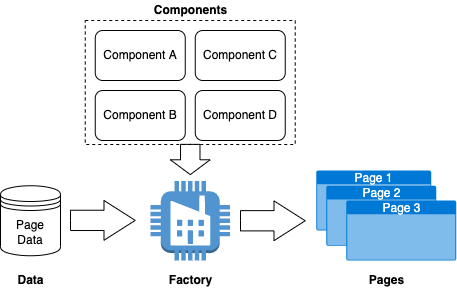

The diagram above was exported from draw.io. Its source (the exported page's mxGraphModel, read from the mxfile embedded in the PNG):
<mxGraphModel dx="2942" dy="1154" grid="1" gridSize="10" guides="1" tooltips="1" connect="1" arrows="1" fold="1" page="1" pageScale="1" pageWidth="850" pageHeight="1100" math="0" shadow="0">
  <root>
    <mxCell id="0" />
    <mxCell id="1" parent="0" />
    <mxCell id="2" value="Component A" style="rounded=1;whiteSpace=wrap;html=1;" vertex="1" parent="1">
      <mxGeometry x="254.75" y="130" width="90" height="50" as="geometry" />
    </mxCell>
    <mxCell id="3" value="Component B" style="rounded=1;whiteSpace=wrap;html=1;" vertex="1" parent="1">
      <mxGeometry x="254.75" y="190" width="90" height="50" as="geometry" />
    </mxCell>
    <mxCell id="4" value="Component C" style="rounded=1;whiteSpace=wrap;html=1;" vertex="1" parent="1">
      <mxGeometry x="354.75" y="130" width="90" height="50" as="geometry" />
    </mxCell>
    <mxCell id="5" value="Component D" style="rounded=1;whiteSpace=wrap;html=1;" vertex="1" parent="1">
      <mxGeometry x="354.75" y="190" width="90" height="50" as="geometry" />
    </mxCell>
    <mxCell id="6" value="" style="outlineConnect=0;dashed=0;verticalLabelPosition=bottom;verticalAlign=top;align=center;html=1;shape=mxgraph.aws3.factory;fillColor=#5294CF;gradientColor=none;" vertex="1" parent="1">
      <mxGeometry x="310" y="280.5" width="79.5" height="79.5" as="geometry" />
    </mxCell>
    <mxCell id="7" value="Page 1" style="html=1;strokeColor=none;fillColor=#0079D6;labelPosition=center;verticalLabelPosition=middle;verticalAlign=top;align=center;fontSize=12;outlineConnect=0;spacingTop=-6;fontColor=#FFFFFF;sketch=0;shape=mxgraph.sitemap.page;" vertex="1" parent="1">
      <mxGeometry x="475.75" y="270" width="115" height="60" as="geometry" />
    </mxCell>
    <mxCell id="8" value="" style="rounded=0;whiteSpace=wrap;html=1;fillColor=none;dashed=1;" vertex="1" parent="1">
      <mxGeometry x="244.75" y="120" width="210" height="124" as="geometry" />
    </mxCell>
    <mxCell id="9" value="Page 2" style="html=1;strokeColor=none;fillColor=#0079D6;labelPosition=center;verticalLabelPosition=middle;verticalAlign=top;align=center;fontSize=12;outlineConnect=0;spacingTop=-6;fontColor=#FFFFFF;sketch=0;shape=mxgraph.sitemap.page;" vertex="1" parent="1">
      <mxGeometry x="485.75" y="285.25" width="110" height="60" as="geometry" />
    </mxCell>
    <mxCell id="10" value="Page 3" style="html=1;strokeColor=none;fillColor=#0079D6;labelPosition=center;verticalLabelPosition=middle;verticalAlign=top;align=center;fontSize=12;outlineConnect=0;spacingTop=-6;fontColor=#FFFFFF;sketch=0;shape=mxgraph.sitemap.page;" vertex="1" parent="1">
      <mxGeometry x="505.75" y="300" width="110" height="60" as="geometry" />
    </mxCell>
    <mxCell id="11" value="&lt;b&gt;Factory&lt;/b&gt;" style="text;html=1;align=center;verticalAlign=middle;resizable=0;points=[];autosize=1;strokeColor=none;fillColor=none;" vertex="1" parent="1">
      <mxGeometry x="319.75" y="370" width="60" height="20" as="geometry" />
    </mxCell>
    <mxCell id="12" value="Page&lt;br&gt;Data" style="shape=datastore;whiteSpace=wrap;html=1;" vertex="1" parent="1">
      <mxGeometry x="160" y="285.25" width="60" height="70" as="geometry" />
    </mxCell>
    <mxCell id="13" value="&lt;b&gt;Components&lt;/b&gt;" style="text;html=1;align=center;verticalAlign=middle;resizable=0;points=[];autosize=1;strokeColor=none;fillColor=none;" vertex="1" parent="1">
      <mxGeometry x="304.75" y="100" width="90" height="20" as="geometry" />
    </mxCell>
    <mxCell id="14" value="&lt;b&gt;Data&lt;/b&gt;" style="text;html=1;align=center;verticalAlign=middle;resizable=0;points=[];autosize=1;strokeColor=none;fillColor=none;" vertex="1" parent="1">
      <mxGeometry x="170" y="370" width="40" height="20" as="geometry" />
    </mxCell>
    <mxCell id="15" value="&lt;b&gt;Pages&lt;/b&gt;" style="text;html=1;align=center;verticalAlign=middle;resizable=0;points=[];autosize=1;strokeColor=none;fillColor=none;" vertex="1" parent="1">
      <mxGeometry x="520.75" y="370" width="50" height="20" as="geometry" />
    </mxCell>
    <mxCell id="16" value="" style="html=1;shadow=0;dashed=0;align=center;verticalAlign=middle;shape=mxgraph.arrows2.arrow;dy=0.49;dx=31.26;notch=0;fillColor=none;" vertex="1" parent="1">
      <mxGeometry x="400" y="300.38" width="64.75" height="39.75" as="geometry" />
    </mxCell>
    <mxCell id="17" value="" style="html=1;shadow=0;dashed=0;align=center;verticalAlign=middle;shape=mxgraph.arrows2.arrow;dy=0.49;dx=31.26;notch=0;fillColor=none;" vertex="1" parent="1">
      <mxGeometry x="230" y="300" width="64.75" height="39.75" as="geometry" />
    </mxCell>
    <mxCell id="18" value="" style="html=1;shadow=0;dashed=0;align=center;verticalAlign=middle;shape=mxgraph.arrows2.arrow;dy=0.51;dx=14.83;notch=0;fillColor=none;rotation=90;" vertex="1" parent="1">
      <mxGeometry x="334.63" y="239.12" width="30.25" height="39.75" as="geometry" />
    </mxCell>
  </root>
</mxGraphModel>